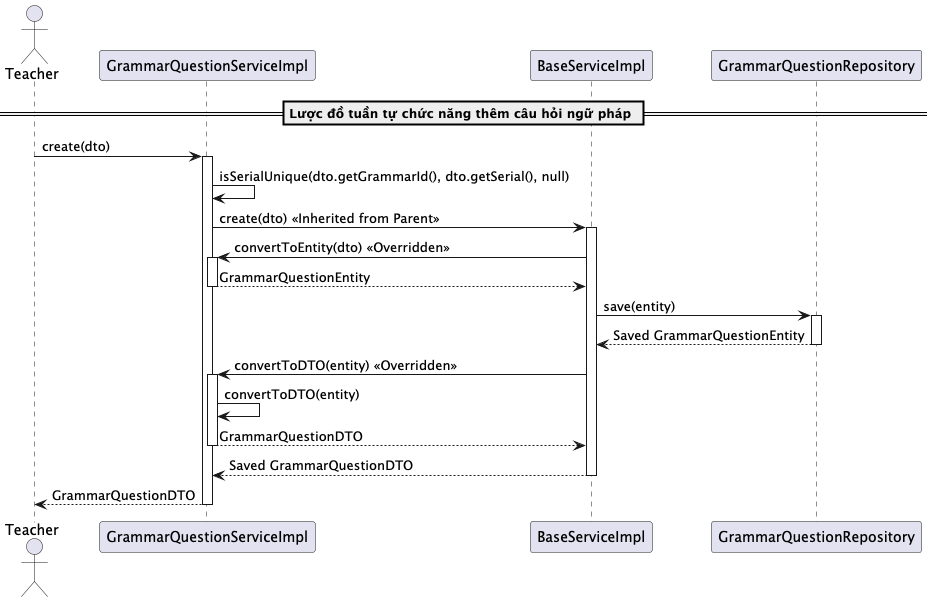

The diagram above was rendered by PlantUML. Its source (embedded in the PNG):
@startuml createGrammarQuestion

actor Teacher
participant "GrammarQuestionServiceImpl" as GrammarQuestionService
participant "BaseServiceImpl" as BaseService
participant "GrammarQuestionRepository" as Repository



== Lược đồ tuần tự chức năng thêm câu hỏi ngữ pháp ==
Teacher -> GrammarQuestionService: create(dto)
activate GrammarQuestionService

GrammarQuestionService -> GrammarQuestionService: isSerialUnique(dto.getGrammarId(), dto.getSerial(), null)
GrammarQuestionService -> BaseService: create(dto) << Inherited from Parent >>
activate BaseService

BaseService -> GrammarQuestionService: convertToEntity(dto) << Overridden >>
activate GrammarQuestionService
GrammarQuestionService --> BaseService: GrammarQuestionEntity
deactivate GrammarQuestionService

BaseService -> Repository: save(entity)
activate Repository
Repository --> BaseService: Saved GrammarQuestionEntity
deactivate Repository

BaseService -> GrammarQuestionService: convertToDTO(entity) << Overridden >>
activate GrammarQuestionService
GrammarQuestionService -> GrammarQuestionService: convertToDTO(entity)
GrammarQuestionService --> BaseService: GrammarQuestionDTO
deactivate GrammarQuestionService

BaseService --> GrammarQuestionService: Saved GrammarQuestionDTO
deactivate BaseService

GrammarQuestionService --> Teacher: GrammarQuestionDTO
deactivate GrammarQuestionService

@enduml